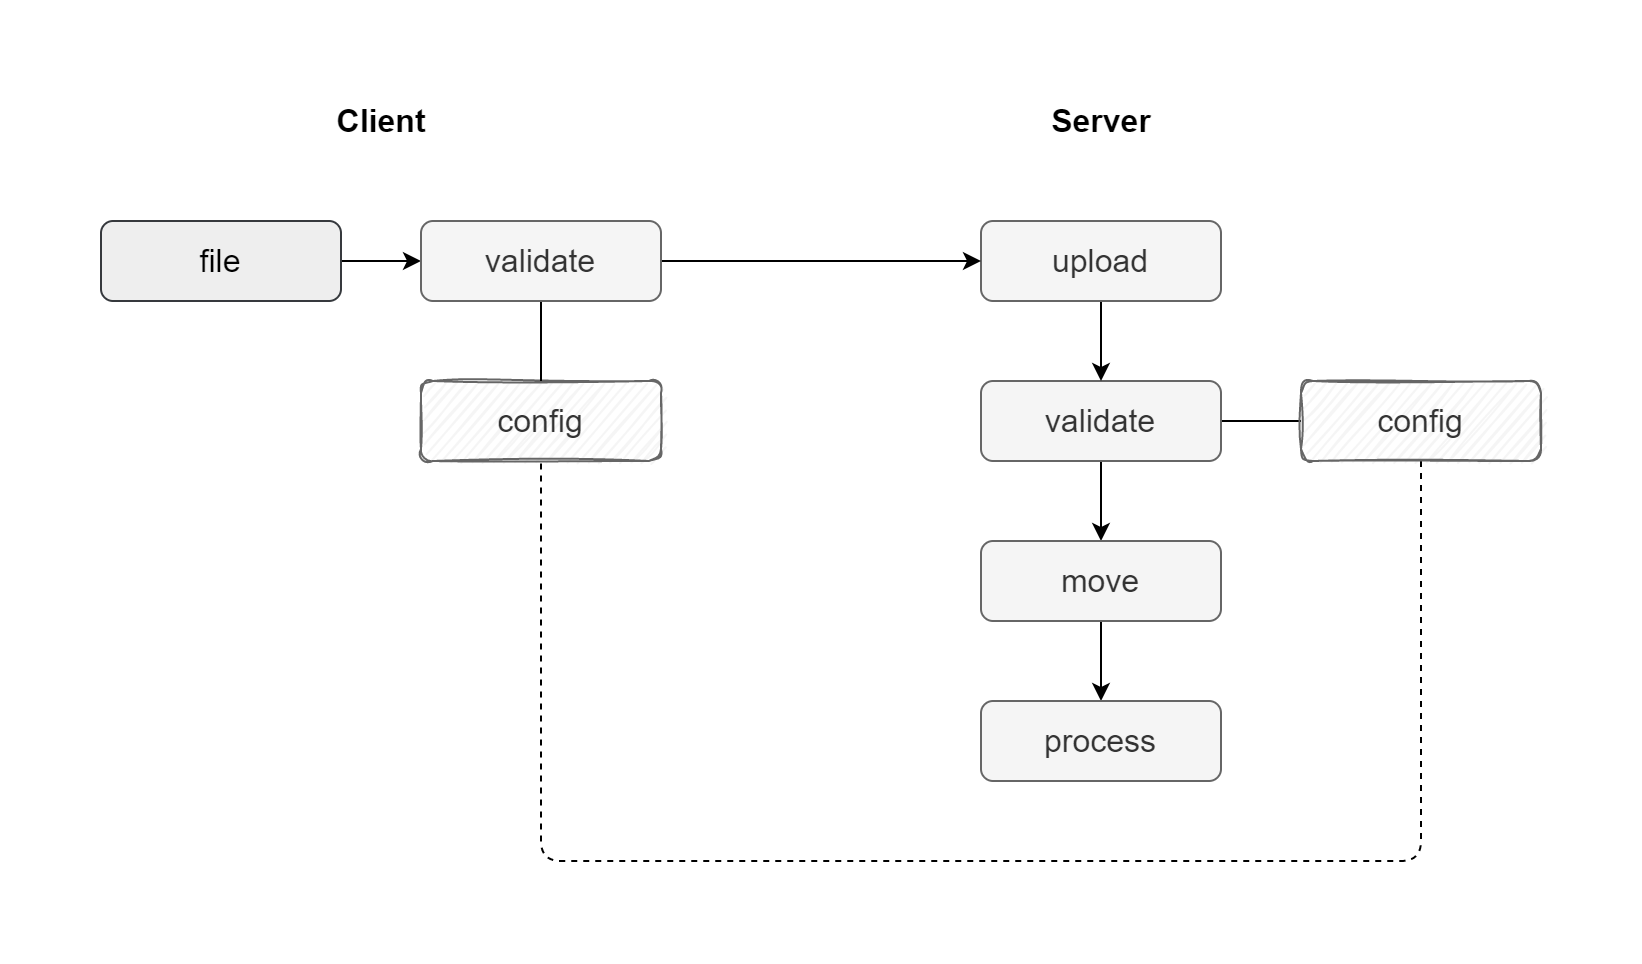

The diagram above was exported from draw.io. Its source (the exported page's mxGraphModel, read from the mxfile embedded in the PNG):
<mxGraphModel dx="1902" dy="1063" grid="1" gridSize="10" guides="1" tooltips="1" connect="1" arrows="1" fold="1" page="0" pageScale="1" pageWidth="827" pageHeight="1169" math="0" shadow="0">
  <root>
    <mxCell id="0" />
    <mxCell id="1" parent="0" />
    <mxCell id="VSgVLNljqYZDYMjAeRij-7" style="edgeStyle=orthogonalEdgeStyle;rounded=0;orthogonalLoop=1;jettySize=auto;html=1;fontSize=16;startArrow=none;startFill=0;endArrow=none;endFill=0;" parent="1" source="VSgVLNljqYZDYMjAeRij-1" target="VSgVLNljqYZDYMjAeRij-6" edge="1">
      <mxGeometry relative="1" as="geometry" />
    </mxCell>
    <mxCell id="VSgVLNljqYZDYMjAeRij-13" style="edgeStyle=orthogonalEdgeStyle;rounded=1;orthogonalLoop=1;jettySize=auto;html=1;fontSize=16;" parent="1" source="VSgVLNljqYZDYMjAeRij-1" target="VSgVLNljqYZDYMjAeRij-2" edge="1">
      <mxGeometry relative="1" as="geometry" />
    </mxCell>
    <mxCell id="VSgVLNljqYZDYMjAeRij-1" value="validate" style="rounded=1;whiteSpace=wrap;html=1;fontSize=16;fillColor=#f5f5f5;strokeColor=#666666;fontColor=#333333;" parent="1" vertex="1">
      <mxGeometry x="240" y="120" width="120" height="40" as="geometry" />
    </mxCell>
    <mxCell id="VSgVLNljqYZDYMjAeRij-14" style="edgeStyle=orthogonalEdgeStyle;rounded=1;orthogonalLoop=1;jettySize=auto;html=1;fontSize=16;" parent="1" source="VSgVLNljqYZDYMjAeRij-2" target="VSgVLNljqYZDYMjAeRij-3" edge="1">
      <mxGeometry relative="1" as="geometry" />
    </mxCell>
    <mxCell id="VSgVLNljqYZDYMjAeRij-2" value="move" style="rounded=1;whiteSpace=wrap;html=1;fontSize=16;fillColor=#f5f5f5;strokeColor=#666666;fontColor=#333333;" parent="1" vertex="1">
      <mxGeometry x="240" y="200" width="120" height="40" as="geometry" />
    </mxCell>
    <mxCell id="VSgVLNljqYZDYMjAeRij-3" value="process" style="rounded=1;whiteSpace=wrap;html=1;fontSize=16;fillColor=#f5f5f5;strokeColor=#666666;fontColor=#333333;" parent="1" vertex="1">
      <mxGeometry x="240" y="280" width="120" height="40" as="geometry" />
    </mxCell>
    <mxCell id="VSgVLNljqYZDYMjAeRij-12" style="edgeStyle=orthogonalEdgeStyle;rounded=1;orthogonalLoop=1;jettySize=auto;html=1;fontSize=16;" parent="1" source="VSgVLNljqYZDYMjAeRij-4" target="VSgVLNljqYZDYMjAeRij-1" edge="1">
      <mxGeometry relative="1" as="geometry" />
    </mxCell>
    <mxCell id="VSgVLNljqYZDYMjAeRij-4" value="upload" style="rounded=1;whiteSpace=wrap;html=1;fontSize=16;fillColor=#f5f5f5;strokeColor=#666666;fontColor=#333333;" parent="1" vertex="1">
      <mxGeometry x="240" y="40" width="120" height="40" as="geometry" />
    </mxCell>
    <mxCell id="VSgVLNljqYZDYMjAeRij-19" style="edgeStyle=orthogonalEdgeStyle;rounded=1;orthogonalLoop=1;jettySize=auto;html=1;startArrow=none;startFill=0;endArrow=classic;endFill=1;fontSize=16;" parent="1" source="VSgVLNljqYZDYMjAeRij-5" target="VSgVLNljqYZDYMjAeRij-18" edge="1">
      <mxGeometry relative="1" as="geometry" />
    </mxCell>
    <mxCell id="VSgVLNljqYZDYMjAeRij-5" value="file" style="rounded=1;whiteSpace=wrap;html=1;fontSize=16;fillColor=#eeeeee;strokeColor=#36393d;" parent="1" vertex="1">
      <mxGeometry x="-200" y="40" width="120" height="40" as="geometry" />
    </mxCell>
    <mxCell id="VSgVLNljqYZDYMjAeRij-21" style="edgeStyle=orthogonalEdgeStyle;rounded=1;orthogonalLoop=1;jettySize=auto;html=1;startArrow=none;startFill=0;endArrow=none;endFill=0;fontSize=16;dashed=1;" parent="1" source="VSgVLNljqYZDYMjAeRij-6" target="VSgVLNljqYZDYMjAeRij-8" edge="1">
      <mxGeometry relative="1" as="geometry">
        <Array as="points">
          <mxPoint x="460" y="360" />
          <mxPoint x="20" y="360" />
        </Array>
      </mxGeometry>
    </mxCell>
    <mxCell id="VSgVLNljqYZDYMjAeRij-6" value="config" style="rounded=1;whiteSpace=wrap;html=1;fontSize=16;fillColor=#f5f5f5;strokeColor=#666666;fontColor=#333333;sketch=1;" parent="1" vertex="1">
      <mxGeometry x="400" y="120" width="120" height="40" as="geometry" />
    </mxCell>
    <mxCell id="VSgVLNljqYZDYMjAeRij-8" value="config" style="rounded=1;whiteSpace=wrap;html=1;fontSize=16;fillColor=#f5f5f5;strokeColor=#666666;fontColor=#333333;sketch=1;" parent="1" vertex="1">
      <mxGeometry x="-40" y="120" width="120" height="40" as="geometry" />
    </mxCell>
    <mxCell id="VSgVLNljqYZDYMjAeRij-16" value="Client" style="text;html=1;align=center;verticalAlign=middle;resizable=0;points=[];autosize=1;fontSize=16;fontStyle=1" parent="1" vertex="1">
      <mxGeometry x="-90" y="-20" width="60" height="20" as="geometry" />
    </mxCell>
    <mxCell id="VSgVLNljqYZDYMjAeRij-17" value="Server" style="text;html=1;align=center;verticalAlign=middle;resizable=0;points=[];autosize=1;fontSize=16;fontStyle=1" parent="1" vertex="1">
      <mxGeometry x="265" y="-20" width="70" height="20" as="geometry" />
    </mxCell>
    <mxCell id="VSgVLNljqYZDYMjAeRij-20" style="edgeStyle=orthogonalEdgeStyle;rounded=1;orthogonalLoop=1;jettySize=auto;html=1;startArrow=none;startFill=0;endArrow=classic;endFill=1;fontSize=16;" parent="1" source="VSgVLNljqYZDYMjAeRij-18" target="VSgVLNljqYZDYMjAeRij-4" edge="1">
      <mxGeometry relative="1" as="geometry" />
    </mxCell>
    <mxCell id="VSgVLNljqYZDYMjAeRij-22" style="edgeStyle=orthogonalEdgeStyle;rounded=1;orthogonalLoop=1;jettySize=auto;html=1;startArrow=none;startFill=0;endArrow=none;endFill=0;fontSize=16;" parent="1" source="VSgVLNljqYZDYMjAeRij-18" target="VSgVLNljqYZDYMjAeRij-8" edge="1">
      <mxGeometry relative="1" as="geometry" />
    </mxCell>
    <mxCell id="VSgVLNljqYZDYMjAeRij-18" value="validate" style="rounded=1;whiteSpace=wrap;html=1;fontSize=16;fillColor=#f5f5f5;strokeColor=#666666;fontColor=#333333;" parent="1" vertex="1">
      <mxGeometry x="-40" y="40" width="120" height="40" as="geometry" />
    </mxCell>
  </root>
</mxGraphModel>